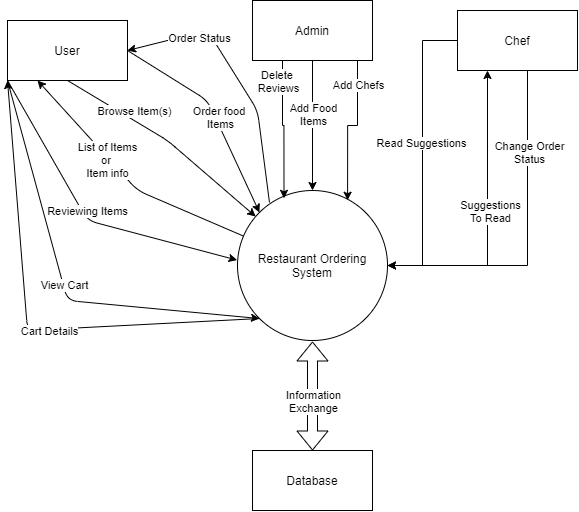

The diagram above was exported from draw.io. Its source (the exported page's mxGraphModel, read from the mxfile embedded in the PNG):
<mxGraphModel dx="1283" dy="729" grid="1" gridSize="10" guides="1" tooltips="1" connect="1" arrows="1" fold="1" page="1" pageScale="1" pageWidth="850" pageHeight="1100" math="0" shadow="0">
  <root>
    <mxCell id="0" />
    <mxCell id="1" parent="0" />
    <mxCell id="au3Kzgit61VTkhUDVhki-38" style="edgeStyle=orthogonalEdgeStyle;rounded=0;orthogonalLoop=1;jettySize=auto;html=1;entryX=0.25;entryY=1;entryDx=0;entryDy=0;endArrow=classic;endFill=1;targetPerimeterSpacing=1;strokeWidth=1;" edge="1" parent="1" source="au3Kzgit61VTkhUDVhki-1" target="au3Kzgit61VTkhUDVhki-4">
      <mxGeometry relative="1" as="geometry" />
    </mxCell>
    <mxCell id="au3Kzgit61VTkhUDVhki-39" value="Suggestions&lt;br&gt;To Read" style="edgeLabel;html=1;align=center;verticalAlign=middle;resizable=0;points=[];" vertex="1" connectable="0" parent="au3Kzgit61VTkhUDVhki-38">
      <mxGeometry x="0.0483" y="-2" relative="1" as="geometry">
        <mxPoint as="offset" />
      </mxGeometry>
    </mxCell>
    <mxCell id="au3Kzgit61VTkhUDVhki-1" value="Restaurant Ordering System" style="ellipse;whiteSpace=wrap;html=1;aspect=fixed;" vertex="1" parent="1">
      <mxGeometry x="350" y="250" width="150" height="150" as="geometry" />
    </mxCell>
    <mxCell id="au3Kzgit61VTkhUDVhki-2" value="User" style="rounded=0;whiteSpace=wrap;html=1;" vertex="1" parent="1">
      <mxGeometry x="120" y="80" width="120" height="60" as="geometry" />
    </mxCell>
    <mxCell id="au3Kzgit61VTkhUDVhki-22" style="edgeStyle=orthogonalEdgeStyle;rounded=0;orthogonalLoop=1;jettySize=auto;html=1;endArrow=classic;endFill=1;targetPerimeterSpacing=1;strokeWidth=1;exitX=0.25;exitY=1;exitDx=0;exitDy=0;entryX=0.31;entryY=0.052;entryDx=0;entryDy=0;entryPerimeter=0;" edge="1" parent="1" source="au3Kzgit61VTkhUDVhki-3" target="au3Kzgit61VTkhUDVhki-1">
      <mxGeometry relative="1" as="geometry">
        <mxPoint x="395" y="210" as="targetPoint" />
      </mxGeometry>
    </mxCell>
    <mxCell id="au3Kzgit61VTkhUDVhki-23" value="Delete &lt;br&gt;Reviews" style="edgeLabel;html=1;align=center;verticalAlign=middle;resizable=0;points=[];" vertex="1" connectable="0" parent="au3Kzgit61VTkhUDVhki-22">
      <mxGeometry x="-0.3643" y="1" relative="1" as="geometry">
        <mxPoint x="-6" y="-24" as="offset" />
      </mxGeometry>
    </mxCell>
    <mxCell id="au3Kzgit61VTkhUDVhki-25" style="edgeStyle=orthogonalEdgeStyle;rounded=0;orthogonalLoop=1;jettySize=auto;html=1;entryX=0.5;entryY=0;entryDx=0;entryDy=0;endArrow=classic;endFill=1;targetPerimeterSpacing=1;strokeWidth=1;" edge="1" parent="1" source="au3Kzgit61VTkhUDVhki-3" target="au3Kzgit61VTkhUDVhki-1">
      <mxGeometry relative="1" as="geometry" />
    </mxCell>
    <mxCell id="au3Kzgit61VTkhUDVhki-27" value="Add Food&lt;br&gt;Items" style="edgeLabel;html=1;align=center;verticalAlign=middle;resizable=0;points=[];" vertex="1" connectable="0" parent="au3Kzgit61VTkhUDVhki-25">
      <mxGeometry x="-0.1762" relative="1" as="geometry">
        <mxPoint as="offset" />
      </mxGeometry>
    </mxCell>
    <mxCell id="au3Kzgit61VTkhUDVhki-28" style="edgeStyle=orthogonalEdgeStyle;rounded=0;orthogonalLoop=1;jettySize=auto;html=1;entryX=0.734;entryY=0.065;entryDx=0;entryDy=0;entryPerimeter=0;endArrow=classic;endFill=1;targetPerimeterSpacing=1;strokeWidth=1;" edge="1" parent="1" source="au3Kzgit61VTkhUDVhki-3" target="au3Kzgit61VTkhUDVhki-1">
      <mxGeometry relative="1" as="geometry">
        <Array as="points">
          <mxPoint x="470" y="185" />
          <mxPoint x="460" y="185" />
        </Array>
      </mxGeometry>
    </mxCell>
    <mxCell id="au3Kzgit61VTkhUDVhki-29" value="Add Chefs" style="edgeLabel;html=1;align=center;verticalAlign=middle;resizable=0;points=[];" vertex="1" connectable="0" parent="au3Kzgit61VTkhUDVhki-28">
      <mxGeometry x="-0.6659" relative="1" as="geometry">
        <mxPoint as="offset" />
      </mxGeometry>
    </mxCell>
    <mxCell id="au3Kzgit61VTkhUDVhki-3" value="Admin" style="rounded=0;whiteSpace=wrap;html=1;" vertex="1" parent="1">
      <mxGeometry x="365" y="60" width="120" height="60" as="geometry" />
    </mxCell>
    <mxCell id="au3Kzgit61VTkhUDVhki-30" style="edgeStyle=orthogonalEdgeStyle;rounded=0;orthogonalLoop=1;jettySize=auto;html=1;entryX=1;entryY=0.5;entryDx=0;entryDy=0;endArrow=classic;endFill=1;targetPerimeterSpacing=1;strokeWidth=1;" edge="1" parent="1" source="au3Kzgit61VTkhUDVhki-4" target="au3Kzgit61VTkhUDVhki-1">
      <mxGeometry relative="1" as="geometry" />
    </mxCell>
    <mxCell id="au3Kzgit61VTkhUDVhki-31" value="Read Suggestions" style="edgeLabel;html=1;align=center;verticalAlign=middle;resizable=0;points=[];" vertex="1" connectable="0" parent="au3Kzgit61VTkhUDVhki-30">
      <mxGeometry x="-0.0678" y="-2" relative="1" as="geometry">
        <mxPoint as="offset" />
      </mxGeometry>
    </mxCell>
    <mxCell id="au3Kzgit61VTkhUDVhki-32" style="edgeStyle=orthogonalEdgeStyle;rounded=0;orthogonalLoop=1;jettySize=auto;html=1;entryX=1;entryY=0.5;entryDx=0;entryDy=0;endArrow=classic;endFill=1;targetPerimeterSpacing=1;strokeWidth=1;" edge="1" parent="1" source="au3Kzgit61VTkhUDVhki-4" target="au3Kzgit61VTkhUDVhki-1">
      <mxGeometry relative="1" as="geometry">
        <Array as="points">
          <mxPoint x="640" y="325" />
        </Array>
      </mxGeometry>
    </mxCell>
    <mxCell id="au3Kzgit61VTkhUDVhki-33" value="Change Order&lt;br&gt;Status" style="edgeLabel;html=1;align=center;verticalAlign=middle;resizable=0;points=[];" vertex="1" connectable="0" parent="au3Kzgit61VTkhUDVhki-32">
      <mxGeometry x="-0.5124" y="1" relative="1" as="geometry">
        <mxPoint as="offset" />
      </mxGeometry>
    </mxCell>
    <mxCell id="au3Kzgit61VTkhUDVhki-4" value="Chef" style="rounded=0;whiteSpace=wrap;html=1;" vertex="1" parent="1">
      <mxGeometry x="570" y="70" width="120" height="60" as="geometry" />
    </mxCell>
    <mxCell id="au3Kzgit61VTkhUDVhki-7" value="" style="endArrow=classic;html=1;exitX=0.5;exitY=1;exitDx=0;exitDy=0;" edge="1" parent="1" source="au3Kzgit61VTkhUDVhki-2" target="au3Kzgit61VTkhUDVhki-1">
      <mxGeometry width="50" height="50" relative="1" as="geometry">
        <mxPoint x="430" y="320" as="sourcePoint" />
        <mxPoint x="480" y="270" as="targetPoint" />
        <Array as="points">
          <mxPoint x="280" y="200" />
        </Array>
      </mxGeometry>
    </mxCell>
    <mxCell id="au3Kzgit61VTkhUDVhki-8" value="Browse Item(s)" style="edgeLabel;html=1;align=center;verticalAlign=middle;resizable=0;points=[];" vertex="1" connectable="0" parent="au3Kzgit61VTkhUDVhki-7">
      <mxGeometry x="-0.1829" y="3" relative="1" as="geometry">
        <mxPoint x="-17" y="-16" as="offset" />
      </mxGeometry>
    </mxCell>
    <mxCell id="au3Kzgit61VTkhUDVhki-11" value="" style="endArrow=classic;html=1;entryX=0.25;entryY=1;entryDx=0;entryDy=0;" edge="1" parent="1" source="au3Kzgit61VTkhUDVhki-1" target="au3Kzgit61VTkhUDVhki-2">
      <mxGeometry width="50" height="50" relative="1" as="geometry">
        <mxPoint x="360" y="310" as="sourcePoint" />
        <mxPoint x="385.13842481190886" y="333.8160225743736" as="targetPoint" />
        <Array as="points">
          <mxPoint x="250" y="250" />
        </Array>
      </mxGeometry>
    </mxCell>
    <mxCell id="au3Kzgit61VTkhUDVhki-12" value="List of Items&lt;br&gt;or&amp;nbsp;&lt;br&gt;Item info" style="edgeLabel;html=1;align=center;verticalAlign=middle;resizable=0;points=[];" vertex="1" connectable="0" parent="au3Kzgit61VTkhUDVhki-11">
      <mxGeometry x="-0.1829" y="3" relative="1" as="geometry">
        <mxPoint x="-36" y="-36" as="offset" />
      </mxGeometry>
    </mxCell>
    <mxCell id="au3Kzgit61VTkhUDVhki-16" value="" style="endArrow=classic;html=1;exitX=1;exitY=0.5;exitDx=0;exitDy=0;entryX=0;entryY=0;entryDx=0;entryDy=0;targetPerimeterSpacing=1;strokeWidth=1;endFill=1;" edge="1" parent="1" source="au3Kzgit61VTkhUDVhki-2" target="au3Kzgit61VTkhUDVhki-1">
      <mxGeometry width="50" height="50" relative="1" as="geometry">
        <mxPoint x="330" y="170" as="sourcePoint" />
        <mxPoint x="380" y="120" as="targetPoint" />
        <Array as="points">
          <mxPoint x="320" y="160" />
        </Array>
      </mxGeometry>
    </mxCell>
    <mxCell id="au3Kzgit61VTkhUDVhki-17" value="Order food &lt;br&gt;Items" style="edgeLabel;html=1;align=center;verticalAlign=middle;resizable=0;points=[];" vertex="1" connectable="0" parent="au3Kzgit61VTkhUDVhki-16">
      <mxGeometry x="0.0441" y="4" relative="1" as="geometry">
        <mxPoint as="offset" />
      </mxGeometry>
    </mxCell>
    <mxCell id="au3Kzgit61VTkhUDVhki-19" value="" style="endArrow=classic;html=1;exitX=0;exitY=1;exitDx=0;exitDy=0;entryX=-0.003;entryY=0.464;entryDx=0;entryDy=0;targetPerimeterSpacing=1;strokeWidth=1;endFill=1;entryPerimeter=0;" edge="1" parent="1" source="au3Kzgit61VTkhUDVhki-2" target="au3Kzgit61VTkhUDVhki-1">
      <mxGeometry width="50" height="50" relative="1" as="geometry">
        <mxPoint x="130" y="230" as="sourcePoint" />
        <mxPoint x="261.96699141100726" y="391.96699141100737" as="targetPoint" />
        <Array as="points">
          <mxPoint x="200" y="280" />
        </Array>
      </mxGeometry>
    </mxCell>
    <mxCell id="au3Kzgit61VTkhUDVhki-20" value="Reviewing Items" style="edgeLabel;html=1;align=center;verticalAlign=middle;resizable=0;points=[];" vertex="1" connectable="0" parent="au3Kzgit61VTkhUDVhki-19">
      <mxGeometry x="0.0441" y="4" relative="1" as="geometry">
        <mxPoint x="-5" y="-7" as="offset" />
      </mxGeometry>
    </mxCell>
    <mxCell id="au3Kzgit61VTkhUDVhki-34" value="Database" style="rounded=0;whiteSpace=wrap;html=1;" vertex="1" parent="1">
      <mxGeometry x="365" y="510" width="120" height="60" as="geometry" />
    </mxCell>
    <mxCell id="au3Kzgit61VTkhUDVhki-36" value="" style="shape=flexArrow;endArrow=classic;startArrow=classic;html=1;targetPerimeterSpacing=1;strokeWidth=1;exitX=0.5;exitY=0;exitDx=0;exitDy=0;" edge="1" parent="1" source="au3Kzgit61VTkhUDVhki-34" target="au3Kzgit61VTkhUDVhki-1">
      <mxGeometry width="100" height="100" relative="1" as="geometry">
        <mxPoint x="400" y="450" as="sourcePoint" />
        <mxPoint x="500" y="350" as="targetPoint" />
      </mxGeometry>
    </mxCell>
    <mxCell id="au3Kzgit61VTkhUDVhki-37" value="Information&lt;br&gt;Exchange" style="edgeLabel;html=1;align=center;verticalAlign=middle;resizable=0;points=[];" vertex="1" connectable="0" parent="au3Kzgit61VTkhUDVhki-36">
      <mxGeometry x="0.2802" y="1" relative="1" as="geometry">
        <mxPoint x="1" y="20" as="offset" />
      </mxGeometry>
    </mxCell>
    <mxCell id="au3Kzgit61VTkhUDVhki-40" value="" style="endArrow=none;html=1;entryX=0;entryY=0;entryDx=0;entryDy=0;targetPerimeterSpacing=1;strokeWidth=1;endFill=0;startArrow=classic;startFill=1;" edge="1" parent="1">
      <mxGeometry width="50" height="50" relative="1" as="geometry">
        <mxPoint x="240" y="110" as="sourcePoint" />
        <mxPoint x="381.96699141100726" y="261.96699141100737" as="targetPoint" />
        <Array as="points">
          <mxPoint x="320" y="90" />
          <mxPoint x="370" y="170" />
        </Array>
      </mxGeometry>
    </mxCell>
    <mxCell id="au3Kzgit61VTkhUDVhki-41" value="Order Status" style="edgeLabel;html=1;align=center;verticalAlign=middle;resizable=0;points=[];" vertex="1" connectable="0" parent="au3Kzgit61VTkhUDVhki-40">
      <mxGeometry x="0.0441" y="4" relative="1" as="geometry">
        <mxPoint x="-43" y="-41" as="offset" />
      </mxGeometry>
    </mxCell>
    <mxCell id="au3Kzgit61VTkhUDVhki-42" value="" style="endArrow=classic;html=1;exitX=0;exitY=1;exitDx=0;exitDy=0;entryX=0;entryY=1;entryDx=0;entryDy=0;targetPerimeterSpacing=1;strokeWidth=1;endFill=1;" edge="1" parent="1" source="au3Kzgit61VTkhUDVhki-2" target="au3Kzgit61VTkhUDVhki-1">
      <mxGeometry width="50" height="50" relative="1" as="geometry">
        <mxPoint x="130" y="150" as="sourcePoint" />
        <mxPoint x="359.54999999999995" y="329.6" as="targetPoint" />
        <Array as="points">
          <mxPoint x="180" y="360" />
        </Array>
      </mxGeometry>
    </mxCell>
    <mxCell id="au3Kzgit61VTkhUDVhki-43" value="View Cart" style="edgeLabel;html=1;align=center;verticalAlign=middle;resizable=0;points=[];" vertex="1" connectable="0" parent="au3Kzgit61VTkhUDVhki-42">
      <mxGeometry x="0.0441" y="4" relative="1" as="geometry">
        <mxPoint x="-5" y="-7" as="offset" />
      </mxGeometry>
    </mxCell>
    <mxCell id="au3Kzgit61VTkhUDVhki-44" value="" style="endArrow=none;html=1;entryX=0;entryY=1;entryDx=0;entryDy=0;targetPerimeterSpacing=1;strokeWidth=1;endFill=0;startArrow=classic;startFill=1;exitX=0;exitY=1;exitDx=0;exitDy=0;" edge="1" parent="1" source="au3Kzgit61VTkhUDVhki-2" target="au3Kzgit61VTkhUDVhki-1">
      <mxGeometry width="50" height="50" relative="1" as="geometry">
        <mxPoint x="140" y="330" as="sourcePoint" />
        <mxPoint x="281.96699141100726" y="481.96699141100737" as="targetPoint" />
        <Array as="points">
          <mxPoint x="140" y="390" />
        </Array>
      </mxGeometry>
    </mxCell>
    <mxCell id="au3Kzgit61VTkhUDVhki-45" value="Cart Details" style="edgeLabel;html=1;align=center;verticalAlign=middle;resizable=0;points=[];" vertex="1" connectable="0" parent="au3Kzgit61VTkhUDVhki-44">
      <mxGeometry x="0.0441" y="4" relative="1" as="geometry">
        <mxPoint x="19" y="4" as="offset" />
      </mxGeometry>
    </mxCell>
  </root>
</mxGraphModel>